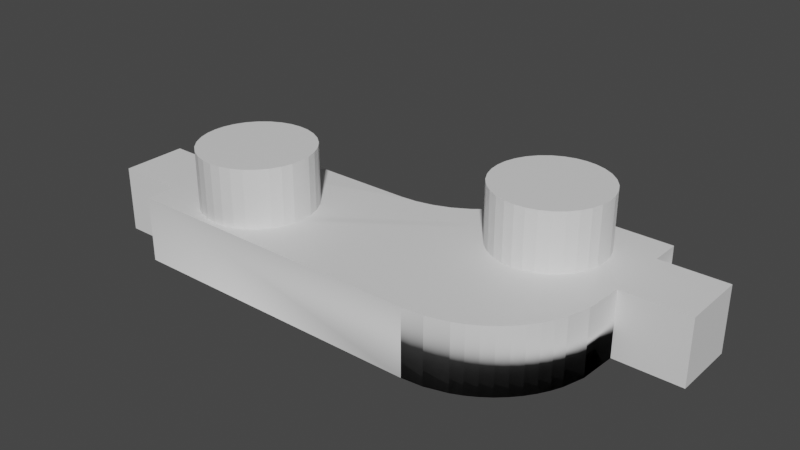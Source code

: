 # Source: kaihl_hotswap.blend  (saved by Blender 2.92.15; exported with 4.5.12 LTS)
import bpy
from mathutils import Matrix  # noqa: F401  (used for matrix-valued properties, if any)

bpy.ops.wm.read_factory_settings(use_empty=True)
scene = bpy.context.scene
scene.name = 'Scene'

# ---- collections
col_collection = bpy.data.collections.new('Collection'); scene.collection.children.link(col_collection)

# ---- materials (node trees are filled in below, after node groups)
mat_default_obj = bpy.data.materials.new('Default OBJ')
mat_default_obj.use_transparent_shadow = False

# ---- material node trees
mat_default_obj.use_nodes = True; mat_default_obj.node_tree.nodes.clear()
_N = mat_default_obj.node_tree.nodes; _L = mat_default_obj.node_tree.links
n0 = _N.new('ShaderNodeBsdfPrincipled'); n0.name = 'Principled BSDF'; n0.location = (10, 300)
n0.distribution = 'GGX'
n0.subsurface_method = 'BURLEY'
n0.inputs[3].default_value = 1.45
n0.inputs[27].default_value = (0.0, 0.0, 0.0, 1.0)
n0.inputs[28].default_value = 1.0
n1 = _N.new('ShaderNodeOutputMaterial'); n1.name = 'Material Output'; n1.location = (300, 300)
_L.new(n0.outputs[0], n1.inputs[0])
n1.is_active_output = True

# ---- world
world_world = bpy.data.worlds.new('World'); scene.world = world_world
world_world.use_nodes = True; world_world.node_tree.nodes.clear()
_N = world_world.node_tree.nodes; _L = world_world.node_tree.links
n0 = _N.new('ShaderNodeOutputWorld'); n0.name = 'World Output'; n0.location = (300, 300)
n1 = _N.new('ShaderNodeBackground'); n1.name = 'Background'; n1.location = (10, 300)
n1.inputs[0].default_value = (0.05088, 0.05088, 0.05088, 1.0)
_L.new(n1.outputs[0], n0.inputs[0])
n0.is_active_output = True
world_world.color = (0.05088, 0.05088, 0.05088)
world_world.use_sun_shadow = False
world_world.sun_shadow_jitter_overblur = 0.0

# ---- meshes
me_object_1 = bpy.data.meshes.new('object_1')
me_object_1.from_pydata([(2.5, 1.72, 2.0), (-5.5, 1.72, 2.0), (2.5, 0.0, 2.0), (-5.5, 0.0, 2.0), (-5.5, 1.72, -2.0), (-0.8102, 1.72, -2.0), (-5.5, 0.0, -2.0), (-0.3752, 1.72, -2.032), (0.4959, 1.72, -2.299), (0.4959, 0.0, -2.299), (0.06532, 0.0, -2.131), (0.06532, 1.72, -2.131), (0.9, 1.72, -2.535), (0.9, 0.0, -2.535), (-0.3752, 0.0, -2.032), (-0.8102, 0.0, -2.0), (1.571, 1.72, -3.176), (1.571, 0.0, -3.176), (1.263, 0.0, -2.831), (1.263, 1.72, -2.831), (1.818, 1.72, -3.554), (1.818, 0.0, -3.554), (2.0, 0.0, -3.95), (2.0, 1.72, -3.95), (5.5, 0.0, -3.95), (5.5, 1.72, -3.95), (5.45, 1.72, -0.4541), (5.289, 1.72, 0.1043), (5.289, 0.0, 0.1043), (5.45, 0.0, -0.4541), (5.011, 1.72, 0.6416), (5.011, 0.0, 0.6416), (5.165, 0.0, 0.3779), (5.165, 1.72, 0.3779), (4.829, 0.0, 0.8909), (4.829, 1.72, 0.8909), (4.621, 1.72, 1.121), (4.621, 0.0, 1.121), (4.142, 1.72, 1.511), (4.142, 0.0, 1.511), (4.391, 0.0, 1.329), (4.391, 1.72, 1.329), (3.878, 1.72, 1.665), (3.878, 0.0, 1.665), (3.046, 1.72, 1.95), (3.046, 0.0, 1.95), (3.604, 0.0, 1.789), (3.604, 1.72, 1.789), (7.26, 6.879e-16, -1.46), (5.5, 3.439e-16, -1.46), (7.26, 1.729, -1.46), (7.26, 1.729, -3.16), (7.26, 5.55e-16, -3.16), (5.5, 2.775e-16, -3.16), (5.5, 1.72, -3.16), (5.5, 1.72, -1.46), (-7.26, -9.133e-17, -0.48), (-7.26, 1.729, -0.48), (-5.5, 1.72, -0.48), (-7.26, 1.729, 1.22), (-7.26, 1.969e-17, 1.22), (-5.5, 1.72, 1.22), (-5.5, 9.844e-18, 1.22), (-5.5, -4.567e-17, -0.48), (4.681, 1.72, -2.546), (4.681, 3.22, -2.546), (4.705, 3.22, -2.28), (4.467, 1.72, -3.079), (4.467, 3.22, -3.079), (4.602, 3.22, -2.817), (4.602, 1.72, -2.817), (4.044, 1.72, -3.502), (4.044, 3.22, -3.502), (4.277, 3.22, -3.312), (4.277, 1.72, -3.312), (3.511, 1.72, -3.716), (3.511, 3.22, -3.716), (3.782, 3.22, -3.637), (3.782, 1.72, -3.637), (2.979, 1.72, -3.716), (2.979, 3.22, -3.716), (3.245, 3.22, -3.74), (3.245, 1.72, -3.74), (2.446, 1.72, -3.502), (2.446, 3.22, -3.502), (2.708, 3.22, -3.637), (2.708, 1.72, -3.637), (2.023, 1.72, -3.079), (2.023, 3.22, -3.079), (2.213, 3.22, -3.312), (2.213, 1.72, -3.312), (1.809, 1.72, -2.546), (1.809, 3.22, -2.546), (1.888, 3.22, -2.817), (1.888, 1.72, -2.817), (1.785, 1.72, -2.28), (1.785, 3.22, -2.28), (1.888, 1.72, -1.743), (1.888, 3.22, -1.743), (1.809, 3.22, -2.014), (1.809, 1.72, -2.014), (2.213, 1.72, -1.248), (2.213, 3.22, -1.248), (2.023, 3.22, -1.481), (2.023, 1.72, -1.481), (2.708, 1.72, -0.9225), (2.708, 3.22, -0.9225), (2.446, 3.22, -1.058), (2.446, 1.72, -1.058), (3.245, 1.72, -0.82), (3.245, 3.22, -0.82), (2.979, 3.22, -0.8444), (2.979, 1.72, -0.8444), (3.782, 1.72, -0.9225), (3.782, 3.22, -0.9225), (3.511, 3.22, -0.8444), (3.511, 1.72, -0.8444), (4.277, 1.72, -1.248), (4.277, 3.22, -1.248), (4.044, 3.22, -1.058), (4.044, 1.72, -1.058), (4.602, 1.72, -1.743), (4.602, 3.22, -1.743), (4.467, 3.22, -1.481), (4.467, 1.72, -1.481), (4.705, 1.72, -2.28), (4.681, 3.22, -2.014), (4.681, 1.72, -2.014), (-1.809, 1.72, 0.1343), (-1.809, 3.22, 0.1343), (-1.785, 3.22, 0.4), (-2.023, 1.72, -0.3989), (-2.023, 3.22, -0.3989), (-1.888, 3.22, -0.1374), (-1.888, 1.72, -0.1374), (-2.446, 1.72, -0.822), (-2.446, 3.22, -0.822), (-2.213, 3.22, -0.6324), (-2.213, 1.72, -0.6324), (-2.979, 1.72, -1.036), (-2.979, 3.22, -1.036), (-2.708, 3.22, -0.9575), (-2.708, 1.72, -0.9575), (-3.511, 1.72, -1.036), (-3.511, 3.22, -1.036), (-3.245, 3.22, -1.06), (-3.245, 1.72, -1.06), (-4.044, 1.72, -0.822), (-4.044, 3.22, -0.822), (-3.782, 3.22, -0.9575), (-3.782, 1.72, -0.9575), (-4.467, 1.72, -0.3989), (-4.467, 3.22, -0.3989), (-4.277, 3.22, -0.6324), (-4.277, 1.72, -0.6324), (-4.681, 1.72, 0.1343), (-4.681, 3.22, 0.1343), (-4.602, 3.22, -0.1374), (-4.602, 1.72, -0.1374), (-4.705, 1.72, 0.4), (-4.705, 3.22, 0.4), (-4.602, 1.72, 0.9374), (-4.602, 3.22, 0.9374), (-4.681, 3.22, 0.6657), (-4.681, 1.72, 0.6657), (-4.277, 1.72, 1.432), (-4.277, 3.22, 1.432), (-4.467, 3.22, 1.199), (-4.467, 1.72, 1.199), (-3.782, 1.72, 1.757), (-3.782, 3.22, 1.757), (-4.044, 3.22, 1.622), (-4.044, 1.72, 1.622), (-3.245, 1.72, 1.86), (-3.245, 3.22, 1.86), (-3.511, 3.22, 1.836), (-3.511, 1.72, 1.836), (-2.708, 1.72, 1.757), (-2.708, 3.22, 1.757), (-2.979, 3.22, 1.836), (-2.979, 1.72, 1.836), (-2.213, 1.72, 1.432), (-2.213, 3.22, 1.432), (-2.446, 3.22, 1.622), (-2.446, 1.72, 1.622), (-1.888, 1.72, 0.9374), (-1.888, 3.22, 0.9374), (-2.023, 3.22, 1.199), (-2.023, 1.72, 1.199), (-1.785, 1.72, 0.4), (-1.809, 3.22, 0.6657), (-1.809, 1.72, 0.6657)], [], [(1, 3, 2, 0), (6, 4, 5, 15), (8, 9, 10, 11), (9, 8, 12, 13), (11, 10, 14, 7), (62, 61, 59, 60), (160, 163, 162, 167, 166, 171, 170, 175, 174, 179, 178, 183, 182, 187, 186, 190, 130, 129, 133, 132, 137, 136, 141, 140, 145, 144, 149, 148, 153, 152, 157, 156), (16, 17, 18, 19), (48, 52, 51, 50), (20, 21, 17, 16), (19, 18, 13, 12), (22, 23, 25, 24), (27, 28, 29, 26), (30, 31, 32, 33), (34, 35, 36, 37), (35, 34, 31, 30), (33, 32, 28, 27), (38, 39, 40, 41), (42, 43, 39, 38), (44, 45, 46, 47), (47, 46, 43, 42), (57, 56, 60, 59), (41, 40, 37, 36), (48, 50, 55, 49), (48, 49, 53, 52), (29, 49, 55, 26), (24, 25, 54, 53), (45, 2, 3, 62, 63, 6, 15, 14, 10, 9, 13, 18, 17, 21, 22, 24, 53, 49, 29, 28, 32, 31, 34, 37, 40, 39, 43, 46), (58, 61, 159, 155), (0, 2, 45, 44), (55, 50, 51, 54), (51, 52, 53, 54), (55, 54, 64, 125), (56, 63, 62, 60), (7, 14, 15, 5), (103, 102, 107, 106, 111, 110, 115, 114, 119, 118, 123, 122, 126, 66, 65, 69, 68, 73, 72, 77, 76, 81, 80, 85, 84, 89, 88, 93, 92, 96, 99, 98), (56, 57, 58, 63), (154, 147, 150, 143, 146, 139, 142, 135, 138, 131, 134, 128, 189, 191, 185, 188, 181, 184, 177, 180, 173, 176, 169, 172, 165, 168, 161, 164, 159, 61, 1, 0, 44, 47, 42, 38, 41, 36, 35, 30, 33, 27, 26, 55, 125, 127, 121, 124, 117, 120, 113, 116, 109, 112, 105, 108, 101, 104, 97, 100, 95, 91, 94, 87, 90, 83, 86, 79, 82, 75, 78, 71, 74, 67, 70, 64, 54, 25, 23, 20, 16, 19, 12, 8, 11, 7, 5, 4, 58, 155, 158, 151), (58, 61, 62, 63), (6, 63, 58, 4), (57, 59, 61, 58), (62, 3, 1, 61), (64, 65, 66, 125), (67, 68, 69, 70), (70, 69, 65, 64), (71, 72, 73, 74), (75, 76, 77, 78), (78, 77, 72, 71), (74, 73, 68, 67), (79, 80, 81, 82), (83, 84, 85, 86), (86, 85, 80, 79), (87, 88, 89, 90), (91, 92, 93, 94), (94, 93, 88, 87), (90, 89, 84, 83), (82, 81, 76, 75), (95, 96, 92, 91), (97, 98, 99, 100), (101, 102, 103, 104), (104, 103, 98, 97), (105, 106, 107, 108), (109, 110, 111, 112), (112, 111, 106, 105), (108, 107, 102, 101), (113, 114, 115, 116), (117, 118, 119, 120), (120, 119, 114, 113), (121, 122, 123, 124), (125, 66, 126, 127), (127, 126, 122, 121), (124, 123, 118, 117), (116, 115, 110, 109), (100, 99, 96, 95), (128, 129, 130, 189), (131, 132, 133, 134), (134, 133, 129, 128), (135, 136, 137, 138), (139, 140, 141, 142), (142, 141, 136, 135), (138, 137, 132, 131), (143, 144, 145, 146), (147, 148, 149, 150), (150, 149, 144, 143), (151, 152, 153, 154), (155, 156, 157, 158), (158, 157, 152, 151), (154, 153, 148, 147), (146, 145, 140, 139), (159, 160, 156, 155), (161, 162, 163, 164), (165, 166, 167, 168), (168, 167, 162, 161), (169, 170, 171, 172), (173, 174, 175, 176), (176, 175, 170, 169), (172, 171, 166, 165), (177, 178, 179, 180), (181, 182, 183, 184), (184, 183, 178, 177), (185, 186, 187, 188), (189, 130, 190, 191), (191, 190, 186, 185), (188, 187, 182, 181), (180, 179, 174, 173), (164, 163, 160, 159), (22, 21, 20, 23)])
_uv = me_object_1.uv_layers.new(name='UVMap')
_uv.uv.foreach_set('vector', [0.7516, 0.7137, 0.705, 0.7137, 0.0, 0.0, 0.9635, 0.1839, 0.705, 0.09473, 0.705, 0.04737, 0.9633, 0.04737, 0.9633, 0.09473, 0.7035, 0.8743, 0.6103, 0.8743, 0.6103, 0.8494, 0.7035, 0.8494, 0.6103, 0.8743, 0.7035, 0.8743, 0.7035, 0.8991, 0.6103, 0.8991, 0.7035, 0.8494, 0.6103, 0.8494, 0.6103, 0.8246, 0.7035, 0.8246, 0.4641, 0.9942, 0.4641, 0.899, 0.5119, 0.899, 0.5119, 0.9466, 0.8823, 0.5253, 0.8823, 0.541, 0.8823, 0.5568, 0.8823, 0.5726, 0.8823, 0.5883, 0.8823, 0.6041, 0.8823, 0.6198, 0.8823, 0.6356, 0.8823, 0.6514, 0.8823, 0.6671, 0.8823, 0.6829, 0.8823, 0.6987, 0.8823, 0.7144, 0.8823, 0.7302, 0.8823, 0.746, 0.8823, 0.7617, 0.8823, 0.7775, 0.8823, 0.2888, 0.8823, 0.3046, 0.8823, 0.3203, 0.8823, 0.3361, 0.8823, 0.3519, 0.8823, 0.3676, 0.8823, 0.3834, 0.8823, 0.3992, 0.8823, 0.4149, 0.8823, 0.4307, 0.8823, 0.4464, 0.8823, 0.4622, 0.8823, 0.478, 0.8823, 0.4937, 0.8823, 0.5095, 0.7035, 0.9488, 0.6103, 0.9488, 0.6103, 0.924, 0.7035, 0.924, 0.607, 0.6059, 0.5133, 0.6535, 0.5601, 0.7011, 0.607, 0.6535, 0.7035, 0.9737, 0.6103, 0.9737, 0.6103, 0.9488, 0.7035, 0.9488, 0.7035, 0.924, 0.6103, 0.924, 0.6103, 0.8991, 0.7035, 0.8991, 0.3683, 0.7997, 0.4149, 0.7997, 0.4149, 0.9925, 0.3683, 0.9925, 0.7696, 0.1365, 0.7696, 0.2313, 0.7373, 0.2313, 0.7373, 0.1365, 0.8019, 0.1365, 0.8019, 0.2313, 0.7858, 0.2313, 0.7858, 0.1365, 0.8181, 0.2313, 0.8181, 0.1365, 0.8342, 0.1365, 0.8342, 0.2313, 0.8181, 0.1365, 0.8181, 0.2313, 0.8019, 0.2313, 0.8019, 0.1365, 0.7858, 0.1365, 0.7858, 0.2313, 0.7696, 0.2313, 0.7696, 0.1365, 0.8666, 0.1365, 0.8666, 0.2313, 0.8504, 0.2313, 0.8504, 0.1365, 0.8827, 0.1365, 0.8827, 0.2313, 0.8666, 0.2313, 0.8666, 0.1365, 0.9312, 0.1365, 0.9312, 0.2313, 0.8989, 0.2313, 0.8989, 0.1365, 0.8989, 0.1365, 0.8989, 0.2313, 0.8827, 0.2313, 0.8827, 0.1365, 0.4153, 0.7504, 0.3685, 0.7028, 0.3217, 0.7504, 0.3217, 0.798, 0.8504, 0.1365, 0.8504, 0.2313, 0.8342, 0.2313, 0.8342, 0.1365, 0.5611, 0.8999, 0.5611, 0.9951, 0.5133, 0.9951, 0.5133, 0.9472, 0.607, 0.6059, 0.5133, 0.9472, 0.0, 0.8344, 0.5513, 0.6059, 0.7373, 0.2313, 0.5133, 0.9472, 0.5133, 0.9951, 0.7373, 0.1365, 0.3683, 0.9925, 0.4149, 0.9925, 0.0, 0.7866, 0.0, 0.8344, 0.0, 0.0, 0.0, 0.0, 0.0, 0.0, 0.0, 0.0, 0.0, 0.0, 0.0, 0.0, 0.0, 0.0, 0.0, 0.0, 0.0, 0.0, 0.0, 0.0, 0.0, 0.0, 0.0, 0.0, 0.0, 0.0, 0.0, 0.0, 0.0, 0.0, 0.0, 0.0, 0.0, 0.0, 0.0, 0.0, 0.0, 0.0, 0.0, 0.0, 0.0, 0.0, 0.0, 0.0, 0.0, 0.0, 0.0, 0.0, 0.0, 0.0, 0.0, 0.0, 0.0, 0.0, 0.0, 0.0, 0.5058, 0.6532, 0.4589, 0.7011, 0.9635, 0.5253, 0.9635, 0.5095, 0.9635, 0.1839, 0.9635, 0.2313, 0.9312, 0.2313, 0.9312, 0.1365, 0.5133, 0.9951, 0.5611, 0.9951, 0.5601, 0.7011, 0.0, 0.7866, 0.04847, 0.7866, 0.04847, 0.8818, 0.0, 0.8344, 0.0, 0.7866, 0.5133, 0.9951, 0.0, 0.7866, 0.8809, 0.2888, 0.8809, 0.273, 0.5611, 0.7997, 0.5133, 0.7997, 0.4641, 0.9942, 0.5119, 0.9942, 0.7035, 0.8246, 0.6103, 0.8246, 0.6103, 0.7997, 0.6569, 0.7997, 0.7997, 0.5726, 0.7997, 0.5883, 0.7997, 0.6041, 0.7997, 0.6198, 0.7997, 0.6356, 0.7997, 0.6514, 0.7997, 0.6671, 0.7997, 0.6829, 0.7997, 0.6987, 0.7997, 0.7144, 0.7997, 0.7302, 0.7997, 0.746, 0.7997, 0.7617, 0.7997, 0.273, 0.7997, 0.2888, 0.7997, 0.3046, 0.7997, 0.3203, 0.7997, 0.3361, 0.7997, 0.3519, 0.7997, 0.3676, 0.7997, 0.3834, 0.7997, 0.3992, 0.7997, 0.4149, 0.7997, 0.4307, 0.7997, 0.4464, 0.7997, 0.4622, 0.7997, 0.478, 0.7997, 0.4937, 0.7997, 0.5095, 0.7997, 0.5253, 0.7997, 0.541, 0.7997, 0.5568, 0.6088, 0.8473, 0.6088, 0.895, 0.5133, 0.8471, 0.5133, 0.7997, 0.9635, 0.4622, 0.9635, 0.4464, 0.9635, 0.4307, 0.9635, 0.4149, 0.9635, 0.3992, 0.9635, 0.3834, 0.9635, 0.3676, 0.9635, 0.3519, 0.9635, 0.3361, 0.9635, 0.3203, 0.9635, 0.3046, 0.9635, 0.2888, 0.9635, 0.273, 0.9635, 0.7617, 0.9635, 0.746, 0.9635, 0.7302, 0.9635, 0.7144, 0.9635, 0.6987, 0.9635, 0.6829, 0.9635, 0.6671, 0.9635, 0.6514, 0.9635, 0.6356, 0.9635, 0.6198, 0.9635, 0.6041, 0.9635, 0.5883, 0.9635, 0.5726, 0.9635, 0.5568, 0.9635, 0.541, 0.9635, 0.5253, 0.4589, 0.7011, 0.7516, 0.7137, 0.7516, 0.273, 0.9312, 0.1365, 0.8989, 0.1365, 0.8827, 0.1365, 0.8666, 0.1365, 0.8504, 0.1365, 0.8342, 0.1365, 0.8181, 0.1365, 0.8019, 0.1365, 0.7858, 0.1365, 0.7696, 0.1365, 0.7373, 0.1365, 0.5133, 0.9951, 0.8809, 0.273, 0.8809, 0.7617, 0.8809, 0.746, 0.8809, 0.7302, 0.8809, 0.7144, 0.8809, 0.6987, 0.8809, 0.6829, 0.8809, 0.6671, 0.8809, 0.6514, 0.8809, 0.6356, 0.8809, 0.6198, 0.8809, 0.6041, 0.8809, 0.5883, 0.8809, 0.5726, 0.8809, 0.5568, 0.8809, 0.541, 0.8809, 0.5253, 0.8809, 0.5095, 0.8809, 0.4937, 0.8809, 0.478, 0.8809, 0.4622, 0.8809, 0.4464, 0.8809, 0.4307, 0.8809, 0.4149, 0.8809, 0.3992, 0.8809, 0.3834, 0.8809, 0.3676, 0.8809, 0.3519, 0.8809, 0.3361, 0.8809, 0.3203, 0.8809, 0.3046, 0.8809, 0.2888, 0.0, 0.7866, 0.4149, 0.9925, 0.4149, 0.7997, 0.7035, 0.9737, 0.7035, 0.9488, 0.7035, 0.924, 0.7035, 0.8991, 0.7035, 0.8743, 0.7035, 0.8494, 0.7035, 0.8246, 0.6569, 0.7997, 0.705, 0.04737, 0.5133, 0.8471, 0.9635, 0.5095, 0.9635, 0.4937, 0.9635, 0.478, 0.5058, 0.6532, 0.4589, 0.7011, 0.4121, 0.6532, 0.4589, 0.6059, 0.705, 0.09473, 0.5133, 0.7997, 0.5133, 0.8471, 0.705, 0.04737, 0.5601, 0.7028, 0.607, 0.7028, 0.5601, 0.7983, 0.5133, 0.7983, 0.4641, 0.9942, 0.705, 0.7137, 0.7516, 0.7137, 0.4641, 0.899, 0.8809, 0.2888, 0.7997, 0.2888, 0.7997, 0.273, 0.8809, 0.273, 0.8809, 0.3203, 0.7997, 0.3203, 0.7997, 0.3046, 0.8809, 0.3046, 0.8809, 0.3046, 0.7997, 0.3046, 0.7997, 0.2888, 0.8809, 0.2888, 0.8809, 0.3519, 0.7997, 0.3519, 0.7997, 0.3361, 0.8809, 0.3361, 0.8809, 0.3834, 0.7997, 0.3834, 0.7997, 0.3676, 0.8809, 0.3676, 0.8809, 0.3676, 0.7997, 0.3676, 0.7997, 0.3519, 0.8809, 0.3519, 0.8809, 0.3361, 0.7997, 0.3361, 0.7997, 0.3203, 0.8809, 0.3203, 0.8809, 0.4149, 0.7997, 0.4149, 0.7997, 0.3992, 0.8809, 0.3992, 0.8809, 0.4464, 0.7997, 0.4464, 0.7997, 0.4307, 0.8809, 0.4307, 0.8809, 0.4307, 0.7997, 0.4307, 0.7997, 0.4149, 0.8809, 0.4149, 0.8809, 0.478, 0.7997, 0.478, 0.7997, 0.4622, 0.8809, 0.4622, 0.8809, 0.5095, 0.7997, 0.5095, 0.7997, 0.4937, 0.8809, 0.4937, 0.8809, 0.4937, 0.7997, 0.4937, 0.7997, 0.478, 0.8809, 0.478, 0.8809, 0.4622, 0.7997, 0.4622, 0.7997, 0.4464, 0.8809, 0.4464, 0.8809, 0.3992, 0.7997, 0.3992, 0.7997, 0.3834, 0.8809, 0.3834, 0.8809, 0.5253, 0.7997, 0.5253, 0.7997, 0.5095, 0.8809, 0.5095, 0.8809, 0.5568, 0.7997, 0.5568, 0.7997, 0.541, 0.8809, 0.541, 0.8809, 0.5883, 0.7997, 0.5883, 0.7997, 0.5726, 0.8809, 0.5726, 0.8809, 0.5726, 0.7997, 0.5726, 0.7997, 0.5568, 0.8809, 0.5568, 0.8809, 0.6198, 0.7997, 0.6198, 0.7997, 0.6041, 0.8809, 0.6041, 0.8809, 0.6514, 0.7997, 0.6514, 0.7997, 0.6356, 0.8809, 0.6356, 0.8809, 0.6356, 0.7997, 0.6356, 0.7997, 0.6198, 0.8809, 0.6198, 0.8809, 0.6041, 0.7997, 0.6041, 0.7997, 0.5883, 0.8809, 0.5883, 0.8809, 0.6829, 0.7997, 0.6829, 0.7997, 0.6671, 0.8809, 0.6671, 0.8809, 0.7144, 0.7997, 0.7144, 0.7997, 0.6987, 0.8809, 0.6987, 0.8809, 0.6987, 0.7997, 0.6987, 0.7997, 0.6829, 0.8809, 0.6829, 0.8809, 0.746, 0.7997, 0.746, 0.7997, 0.7302, 0.8809, 0.7302, 0.8809, 0.7775, 0.7997, 0.7775, 0.7997, 0.7617, 0.8809, 0.7617, 0.8809, 0.7617, 0.7997, 0.7617, 0.7997, 0.746, 0.8809, 0.746, 0.8809, 0.7302, 0.7997, 0.7302, 0.7997, 0.7144, 0.8809, 0.7144, 0.8809, 0.6671, 0.7997, 0.6671, 0.7997, 0.6514, 0.8809, 0.6514, 0.8809, 0.541, 0.7997, 0.541, 0.7997, 0.5253, 0.8809, 0.5253, 0.9635, 0.2888, 0.8823, 0.2888, 0.8823, 0.273, 0.9635, 0.273, 0.9635, 0.3203, 0.8823, 0.3203, 0.8823, 0.3046, 0.9635, 0.3046, 0.9635, 0.3046, 0.8823, 0.3046, 0.8823, 0.2888, 0.9635, 0.2888, 0.9635, 0.3519, 0.8823, 0.3519, 0.8823, 0.3361, 0.9635, 0.3361, 0.9635, 0.3834, 0.8823, 0.3834, 0.8823, 0.3676, 0.9635, 0.3676, 0.9635, 0.3676, 0.8823, 0.3676, 0.8823, 0.3519, 0.9635, 0.3519, 0.9635, 0.3361, 0.8823, 0.3361, 0.8823, 0.3203, 0.9635, 0.3203, 0.9635, 0.4149, 0.8823, 0.4149, 0.8823, 0.3992, 0.9635, 0.3992, 0.9635, 0.4464, 0.8823, 0.4464, 0.8823, 0.4307, 0.9635, 0.4307, 0.9635, 0.4307, 0.8823, 0.4307, 0.8823, 0.4149, 0.9635, 0.4149, 0.9635, 0.478, 0.8823, 0.478, 0.8823, 0.4622, 0.9635, 0.4622, 0.9635, 0.5095, 0.8823, 0.5095, 0.8823, 0.4937, 0.9635, 0.4937, 0.9635, 0.4937, 0.8823, 0.4937, 0.8823, 0.478, 0.9635, 0.478, 0.9635, 0.4622, 0.8823, 0.4622, 0.8823, 0.4464, 0.9635, 0.4464, 0.9635, 0.3992, 0.8823, 0.3992, 0.8823, 0.3834, 0.9635, 0.3834, 0.9635, 0.5253, 0.8823, 0.5253, 0.8823, 0.5095, 0.9635, 0.5095, 0.9635, 0.5568, 0.8823, 0.5568, 0.8823, 0.541, 0.9635, 0.541, 0.9635, 0.5883, 0.8823, 0.5883, 0.8823, 0.5726, 0.9635, 0.5726, 0.9635, 0.5726, 0.8823, 0.5726, 0.8823, 0.5568, 0.9635, 0.5568, 0.9635, 0.6198, 0.8823, 0.6198, 0.8823, 0.6041, 0.9635, 0.6041, 0.9635, 0.6514, 0.8823, 0.6514, 0.8823, 0.6356, 0.9635, 0.6356, 0.9635, 0.6356, 0.8823, 0.6356, 0.8823, 0.6198, 0.9635, 0.6198, 0.9635, 0.6041, 0.8823, 0.6041, 0.8823, 0.5883, 0.9635, 0.5883, 0.9635, 0.6829, 0.8823, 0.6829, 0.8823, 0.6671, 0.9635, 0.6671, 0.9635, 0.7144, 0.8823, 0.7144, 0.8823, 0.6987, 0.9635, 0.6987, 0.9635, 0.6987, 0.8823, 0.6987, 0.8823, 0.6829, 0.9635, 0.6829, 0.9635, 0.746, 0.8823, 0.746, 0.8823, 0.7302, 0.9635, 0.7302, 0.9635, 0.7775, 0.8823, 0.7775, 0.8823, 0.7617, 0.9635, 0.7617, 0.9635, 0.7617, 0.8823, 0.7617, 0.8823, 0.746, 0.9635, 0.746, 0.9635, 0.7302, 0.8823, 0.7302, 0.8823, 0.7144, 0.9635, 0.7144, 0.9635, 0.6671, 0.8823, 0.6671, 0.8823, 0.6514, 0.9635, 0.6514, 0.9635, 0.541, 0.8823, 0.541, 0.8823, 0.5253, 0.9635, 0.5253, 0.6569, 0.9985, 0.6103, 0.9737, 0.7035, 0.9737, 0.7035, 0.9985])
me_object_1.materials.append(mat_default_obj)
me_object_1.use_remesh_fix_poles = True
me_object_1.use_remesh_preserve_attributes = False
me_object_1.use_mirror_vertex_groups = False
me_object_1.update()
me_object_1.normals_split_custom_set([tuple(v) for v in zip(*[iter([0.0, 0.0, 1.0, 0.3417, 0.0, 0.9398, -0.3406, 0.9402, -4.371e-08, 0.08773, 0.02558, 0.9958, 0.9398, -4.108e-08, 0.3417, 0.0, 0.0, -1.0, 0.0, 0.0, -1.0, 0.3755, 1.794e-05, 0.9268, -0.3647, 0.0, -0.9311, -0.2108, 0.0, 0.9775, -0.03071, 1.887e-05, 0.9995, -0.364, 0.0, -0.9314, -0.2109, 3.24e-05, 0.9775, -0.5043, 0.0, -0.8635, -0.5043, 0.0, -0.8635, -0.3346, 0.0, 0.9424, -0.2191, -0.0006711, -0.9757, -0.03059, 0.0, 0.9995, 0.1817, 1.831e-06, 0.9834, -0.2179, 0.0, -0.976, 0.0, 0.0, 1.0, 0.0, 0.0, 1.0, 0.0, 0.0, 1.0, 0.0, 0.0, 1.0, 0.0, 1.0, -4.031e-08, 0.0007286, 1.0, 0.002534, 0.0008159, 1.0, 0.001575, 0.0, 1.0, -4.031e-08, 0.0, 1.0, -4.031e-08, -0.0008186, 1.0, -0.000665, -0.001533, 1.0, -0.0007931, -0.002534, 1.0, -0.0007272, 0.0, 1.0, -4.031e-08, 0.002534, 1.0, -0.0007286, 0.001575, 1.0, -0.0008159, 0.0, 1.0, -4.031e-08, 0.0, 1.0, -4.031e-08, 0.0, 1.0, -4.031e-08, -0.0007491, 1.0, 0.001448, -0.0007285, 1.0, 0.002534, 0.07771, 0.9958, 0.04809, -0.0007021, 1.0, -0.002442, -0.0006615, 1.0, -0.001277, -0.0006952, 1.0, -0.0008558, 0.0, 1.0, -4.031e-08, 0.0005209, 1.0, 0.0004231, 0.00166, 1.0, 0.00086, 0.002535, 1.0, 0.0007256, 0.0, 1.0, -4.031e-08, -0.002534, 1.0, 0.0007285, -0.001447, 1.0, 0.0007497, 0.0, 1.0, -4.031e-08, 0.0, 1.0, -4.031e-08, 0.0005437, 1.0, -0.0006701, 0.0008158, 1.0, -0.001575, 0.0007285, 1.0, -0.002534, -0.7446, 0.0, -0.6675, -0.4435, 0.0, 0.8963, -0.4073, 4.569e-05, 0.9133, -0.7446, 0.0, -0.6675, 1.0, 0.0, 0.0, 1.0, 0.0, 0.0, 1.0, 0.0, 0.0, 1.0, 0.0, 0.0, -0.8381, -1.332e-07, -0.5455, -0.4554, 0.0, 0.8903, -0.4435, 4.766e-05, 0.8963, -0.8373, 0.0, -0.5467, -0.6324, 0.0, -0.7746, -0.4072, 0.0, 0.9133, -0.3346, 4.105e-05, 0.9424, -0.6324, 0.0, -0.7746, -0.4518, 2.168e-05, 0.8921, 0.0, 0.0, -1.0, 0.0, 0.0, -1.0, -0.8122, 0.0, 0.5834, 0.9608, -0.02272, 0.2763, -0.9998, 1.229e-05, -0.01976, -0.9966, -1.552e-08, 0.08297, 0.9611, -0.002205, 0.2763, 0.8638, 0.0, 0.5039, -0.9919, 1.863e-05, -0.1271, -0.9973, -1.921e-08, -0.07297, 0.8638, 0.0, 0.5039, -0.9834, -2.29e-08, -0.1814, 0.7427, 0.0, 0.6696, 0.7427, 0.0, 0.6696, -0.9718, 2.272e-05, -0.2358, 0.8077, 0.0, 0.5895, -0.9834, 2.069e-05, -0.1814, -0.9919, -2.108e-08, -0.127, 0.8077, 0.0, 0.5895, 0.9102, 0.0, 0.4142, -0.9973, 1.656e-05, -0.07304, -0.9998, -1.732e-08, -0.01975, 0.9005, 0.0, 0.4348, 0.5895, -0.0004794, 0.8077, -0.9395, 2.66e-05, -0.3427, -0.9571, -2.633e-08, -0.2897, 0.5895, 0.0, 0.8077, 0.5039, 0.0, 0.8638, -0.9189, 0.0001996, -0.3945, -0.9394, -2.792e-08, -0.3428, 0.5039, 0.0, 0.8638, 0.2763, -0.001103, 0.9611, -0.8422, 3.155e-05, -0.5391, -0.8957, -3.226e-08, -0.4447, 0.2763, -0.02272, 0.9608, 0.4348, 9.932e-10, 0.9005, -0.8957, 3.015e-05, -0.4447, -0.9189, -2.942e-08, -0.3944, 0.4139, 0.0, 0.9103, -1.0, 0.0, 0.0, -1.0, 0.0, 0.0, -1.0, 0.0, 0.0, -1.0, 0.0, 0.0, 0.6696, 0.0, 0.7427, -0.9571, 2.469e-05, -0.2897, -0.9718, -2.465e-08, -0.2358, 0.6696, 0.0, 0.7427, 0.0, 0.0, 1.0, 0.0, 0.0, 1.0, 0.0, 0.0, 1.0, 0.0, 0.0, 1.0, 1.765e-16, -1.0, 5.864e-17, -0.9665, 4.371e-08, 0.2566, -0.8671, 4.371e-08, 0.4982, 1.765e-16, -1.0, 5.864e-17, -0.9965, 6.332e-06, 0.08309, -0.9665, -1.33e-08, 0.2566, 0.9988, 0.0, 0.04973, 0.9989, 1.006e-10, 0.04743, -0.8123, -2.55e-08, 0.5833, 1.0, 0.0, 0.0, 1.0, 0.0, 0.0, -0.8671, 2.38e-05, 0.4982, -0.8422, 4.371e-08, -0.5392, -0.7808, 4.371e-08, -0.6247, 0.9398, 4.371e-08, -0.3417, 0.9763, 4.371e-08, -0.2165, 0.9962, 4.371e-08, 0.0869, 0.9398, 4.371e-08, 0.3417, 0.3754, 4.371e-08, 0.9268, 0.1816, 4.371e-08, 0.9834, -0.03058, 4.371e-08, 0.9995, -0.2108, 4.371e-08, 0.9775, -0.3345, 4.371e-08, 0.9424, -0.4072, 4.371e-08, 0.9133, -0.4434, 4.371e-08, 0.8963, -0.4554, 4.371e-08, 0.8903, -0.4518, 4.371e-08, 0.8921, -0.8122, 4.371e-08, 0.5833, -0.8671, 4.371e-08, 0.4982, -0.9665, 4.371e-08, 0.2566, -0.9965, 4.371e-08, 0.08305, -0.9998, 4.371e-08, -0.01975, -0.9973, 4.371e-08, -0.07301, -0.9919, 4.371e-08, -0.127, -0.9834, 4.371e-08, -0.1814, -0.9718, 4.371e-08, -0.2358, -0.9571, 4.371e-08, -0.2897, -0.9394, 4.371e-08, -0.3427, -0.9189, 4.371e-08, -0.3945, -0.8957, 4.371e-08, -0.4447, 0.0, 1.0, -1.411e-08, 0.0, 1.0, -1.411e-08, 0.0, 1.0, -1.411e-08, -0.00211, 1.0, -0.001582, 0.06551, 0.08773, 0.994, -0.7809, 0.0002418, -0.6247, -0.8422, -3.451e-08, -0.5392, 0.08998, -0.002183, 0.9959, -0.005146, 1.0, 0.0, -0.005146, 1.0, 0.0, -0.005146, 1.0, 0.0, -0.005146, 1.0, 0.0, 0.0, 0.0, -1.0, 0.0, 0.0, -1.0, 0.0, 0.0, -1.0, 0.0, 0.0, -1.0, 0.0, 1.0, -1.411e-08, 0.0, 1.0, -1.411e-08, 0.00211, 1.0, -0.001582, -0.08945, 0.9958, -0.01872, 1.018e-17, -1.0, 4.898e-17, 0.9962, 4.371e-08, 0.08695, 0.9763, 4.371e-08, -0.2165, 4.777e-05, 4.371e-08, 1.0, -0.07269, -0.001774, -0.9974, 0.1817, 5.241e-06, 0.9834, 0.3755, -1.342e-08, 0.9268, 1.292e-05, 0.0, -1.0, 0.0006952, 1.0, 0.0008559, 0.0, 1.0, 6.271e-08, 0.0, 1.0, 6.271e-08, -0.00149, 1.0, -0.0007711, -0.002534, 1.0, -0.0007269, 0.0, 1.0, 6.271e-08, 0.001981, 1.0, -0.0005695, 0.001575, 1.0, -0.0008158, 0.0008186, 1.0, -0.0006649, 0.0, 1.0, 6.271e-08, -0.000544, 1.0, 0.0006698, -0.0008158, 1.0, 0.001575, -0.0007274, 1.0, 0.002534, 0.07771, 0.9958, -0.04809, -0.0006491, 1.0, -0.002257, -0.0008159, 1.0, -0.001575, -0.000665, 1.0, -0.0008185, 0.0, 1.0, 6.271e-08, 0.0008558, 1.0, 0.0006952, 0.00166, 1.0, 0.00086, 0.002534, 1.0, 0.0007297, 0.0, 1.0, 6.271e-08, -0.002534, 1.0, 0.0007286, -0.00166, 1.0, 0.0008601, -0.0008558, 1.0, 0.0006953, 0.0, 1.0, 6.271e-08, 0.0006952, 1.0, -0.0008558, 0.0008158, 1.0, -0.001575, 0.0007152, 1.0, -0.002488, 0.0, 1.0, 6.271e-08, 0.0007286, 1.0, 0.002534, 0.00086, 1.0, 0.00166, 0.0, 0.0, -1.0, 0.0, 0.0, -1.0, 0.0, 0.0, -1.0, 0.0, 0.0, -1.0, 0.0, 1.0, 4.2e-09, -0.0008186, 1.0, 0.0006649, -0.00166, 1.0, 0.0008598, -0.001935, 1.0, 0.0005563, 0.0, 1.0, 4.2e-09, 0.002534, 1.0, 0.0007286, 0.001447, 1.0, 0.0007498, 0.0, 1.0, 4.2e-09, 0.0, 1.0, 4.2e-09, -0.0005444, 1.0, -0.0006695, -0.000882, 1.0, -0.001703, -0.0007272, 1.0, -0.002534, -0.0805, 0.9958, -0.04326, -0.0007021, 1.0, 0.002442, -0.0008821, 1.0, 0.001703, 0.0, 1.0, 4.2e-09, 0.0, 1.0, 4.2e-09, 0.0005209, 1.0, -0.0004231, 0.001532, 1.0, -0.0007945, 0.00258, 1.0, -0.0007417, 0.0, 1.0, 4.2e-09, -0.002534, 1.0, -0.0007286, -0.001575, 1.0, -0.0008159, 0.0, 1.0, 4.2e-09, 0.0, 1.0, 4.2e-09, 0.0006952, 1.0, 0.0008558, 0.0008386, 1.0, 0.001617, 0.0007296, 1.0, 0.002534, 0.0, 1.0, 4.2e-09, 0.0, 1.0, 4.2e-09, 0.0, 1.0, 4.2e-09, 0.0, 1.0, 4.2e-09, -0.001452, 1.0, -0.002143, -0.02184, 0.9997, 0.006279, 0.0, 1.0, 4.2e-09, 0.0, 1.0, 4.2e-09, 0.0, 1.0, 4.2e-09, 0.0, 1.0, 4.2e-09, 0.0, 1.0, 4.2e-09, 0.0, 1.0, 4.2e-09, 0.0, 1.0, 4.2e-09, 0.006278, 0.9997, -0.02184, -0.000596, 1.0, 0.002073, 0.0, 1.0, 4.2e-09, 0.04891, 0.9958, -0.0772, -0.0007286, 1.0, 0.002534, -0.0008159, 1.0, 0.001575, -0.0005441, 1.0, 0.0006698, 0.0, 1.0, 4.2e-09, 0.0008934, 1.0, -0.0007249, 0.001575, 1.0, -0.0008164, 0.002165, 1.0, -0.0006233, 0.0, 1.0, 4.2e-09, -0.002534, 1.0, -0.0007286, -0.001447, 1.0, -0.0007497, 0.0, 1.0, 4.2e-09, 0.0, 1.0, 4.2e-09, 0.0, 1.0, 4.2e-09, 0.0008598, 1.0, 0.00166, 0.0007285, 1.0, 0.002534, 0.0, 1.0, 4.2e-09, 0.0007153, 1.0, -0.002488, 0.0008159, 1.0, -0.001575, 0.0006952, 1.0, -0.0008558, 0.0, 1.0, 4.2e-09, -0.0008558, 1.0, 0.0006952, -0.00166, 1.0, 0.0008599, -0.002534, 1.0, 0.0007285, 0.0, 1.0, 4.2e-09, 0.002534, 1.0, 0.0007286, 0.00166, 1.0, 0.00086, 0.0008558, 1.0, 0.0006952, 0.0, 1.0, 4.2e-09, -0.0006649, 1.0, -0.0008186, -0.0008158, 1.0, -0.001575, -0.000649, 1.0, -0.002258, 0.0, 1.0, 4.2e-09, 0.0, 1.0, 4.2e-09, 0.0, 1.0, 4.2e-09, 0.00142, 1.0, -0.0002252, 0.0, 1.0, 4.2e-09, 0.0, 1.0, 4.2e-09, 0.0, 1.0, 4.2e-09, 0.0, 1.0, 4.2e-09, -0.0005613, 1.0, 0.000126, -0.001195, 1.0, 8.712e-05, -0.07271, 0.9974, 4.189e-09, 0.0, 1.0, 4.2e-09, 0.0, 1.0, 4.2e-09, 0.0007286, 1.0, -0.002534, 0.000838, 1.0, -0.001617, 0.0005441, 1.0, -0.0006698, 1.0, 0.0, 0.0, 1.0, 0.0, 0.0, 0.9763, -7.071e-18, -0.2165, 0.9962, -3.801e-09, 0.08695, -0.9398, 0.3417, -1.494e-08, -0.9962, -0.08695, -4.154e-06, -1.0, 0.0, 0.0, -1.0, 0.0, 0.0, 0.0003861, 1.0, -0.0005665, 1.695e-05, 1.0, -1.279e-05, 0.001395, 1.0, -0.004105, 1.694e-05, 1.0, 0.0, -0.9763, -0.2165, 1.039e-05, -0.9398, 0.3417, 0.0, -1.0, 0.0, 0.0, -1.0, 0.0, 0.0, 0.9961, -1.152e-10, -0.08874, 0.9961, 0.0, -0.08874, 1.0, -4.386e-06, 2.368e-05, 1.0, 3.066e-05, 2.367e-05, 0.8884, -4.82e-11, -0.459, 0.8884, 0.0, -0.459, 0.8879, -0.001774, -0.46, 0.8879, 0.001774, -0.46, 0.9615, -7.334e-11, -0.2747, 0.9615, 0.0, -0.2747, 0.9611, -0.002349, -0.2763, 0.9611, 0.002349, -0.2763, 0.6305, 0.001055, -0.7762, 0.6305, -0.001055, -0.7762, 0.6305, 0.0, -0.7762, 0.6305, 0.0, -0.7762, 0.2763, 0.002637, -0.9611, 0.2763, -0.002637, -0.9611, 0.2745, 8.172e-11, -0.9616, 0.2745, 0.0, -0.9616, 0.46, 0.00187, -0.8879, 0.46, -0.00187, -0.8879, 0.459, 4.82e-11, -0.8884, 0.459, 0.0, -0.8884, 0.7762, 0.0, -0.6305, 0.7762, 0.0, -0.6305, 0.7762, -0.001055, -0.6305, 0.7762, 0.001055, -0.6305, -0.08879, -1.132e-10, -0.9961, -0.08879, 0.0, -0.9961, -0.09136, 0.0, -0.9958, -0.09136, 0.0, -0.9958, -0.459, -4.82e-11, -0.8884, -0.459, 0.0, -0.8884, -0.46, -0.00187, -0.8879, -0.46, 0.00187, -0.8879, -0.2745, -8.172e-11, -0.9616, -0.2745, 0.0, -0.9616, -0.2763, -0.002637, -0.9611, -0.2763, 0.002637, -0.9611, -0.7762, 0.0009108, -0.6305, -0.7762, -0.0009108, -0.6305, -0.7762, 0.0, -0.6305, -0.7762, 0.0, -0.6305, -0.9611, 0.002637, -0.2763, -0.9611, -0.002637, -0.2763, -0.9616, 7.753e-11, -0.2746, -0.9616, 0.0, -0.2746, -0.8879, 0.001774, -0.46, -0.8879, -0.001774, -0.46, -0.8884, 4.82e-11, -0.459, -0.8884, 0.0, -0.459, -0.6305, 0.0, -0.7762, -0.6305, 0.0, -0.7762, -0.6305, -0.001151, -0.7762, -0.6305, 0.001151, -0.7762, 0.09136, 0.0, -0.9958, 0.09136, 0.0, -0.9958, 0.08874, -6.32e-07, -0.9961, 0.08874, 0.0, -0.9961, -0.9958, 0.0, -0.09136, -0.9958, 0.0, -0.09136, -0.9961, 1.132e-10, -0.08879, -0.9961, 0.0, -0.08879, -0.9616, 8.951e-08, 0.2745, -0.9616, 0.0, 0.2745, -0.9611, -0.002637, 0.2763, -0.9611, 0.002637, 0.2763, -0.7762, 0.0, 0.6305, -0.7762, 0.0, 0.6305, -0.7762, 0.0, 0.6305, -0.7762, 0.0, 0.6305, -0.8884, -4.82e-11, 0.459, -0.8884, 0.0, 0.459, -0.8879, -0.00187, 0.46, -0.8879, 0.00187, 0.46, -0.46, 0.001774, 0.8879, -0.46, -0.001774, 0.8879, -0.46, 0.0, 0.8879, -0.46, 0.0, 0.8879, -0.09136, 0.0, 0.9958, -0.09136, 0.0, 0.9958, -0.08874, 2.276e-06, 0.9961, -0.08874, 0.0, 0.9961, -0.2763, 0.002061, 0.9611, -0.2763, -0.002637, 0.9611, -0.2747, 9.648e-07, 0.9615, -0.2747, 0.0, 0.9615, -0.6305, 0.001103, 0.7762, -0.6305, -0.001103, 0.7762, -0.6305, 0.0, 0.7762, -0.6305, 0.0, 0.7762, 0.2747, -9.648e-07, 0.9615, 0.2747, 0.0, 0.9615, 0.2763, -0.002061, 0.9611, 0.2763, 0.002253, 0.9611, 0.6305, 0.0, 0.7762, 0.6305, 0.0, 0.7762, 0.6305, -0.001055, 0.7762, 0.6305, 0.001151, 0.7762, 0.46, 0.0, 0.8879, 0.46, 0.0, 0.8879, 0.46, -0.001774, 0.8879, 0.46, 0.001774, 0.8879, 0.8879, 0.001774, 0.46, 0.8879, -0.001774, 0.46, 0.8883, 3.772e-11, 0.4592, 0.8883, 0.0, 0.4592, 1.0, 4.386e-06, -2.368e-05, 1.0, -3.066e-05, -2.367e-05, 0.9961, 1.516e-06, 0.08874, 0.9961, 0.0, 0.08874, 0.9611, 0.001965, 0.2763, 0.9611, -0.002541, 0.2763, 0.9616, 7.753e-11, 0.2746, 0.9616, 0.0, 0.2746, 0.7762, 0.0009588, 0.6305, 0.7762, -0.0009588, 0.6305, 0.7762, 0.0, 0.6305, 0.7762, 0.0, 0.6305, 0.08874, -1.516e-06, 0.9961, 0.08874, 0.0, 0.9961, 0.09136, 0.0, 0.9958, 0.09136, 0.0, 0.9958, -0.9961, -1.132e-10, 0.08879, -0.9961, 0.0, 0.08879, -0.9958, 0.0, 0.09136, -0.9958, 0.0, 0.09136, 0.996, 6.09e-07, -0.08883, 0.996, 0.0, -0.08883, 1.0, -4.386e-06, 2.282e-05, 1.0, 4.366e-06, 2.282e-05, 0.8884, -9.516e-07, -0.459, 0.8884, 0.0, -0.459, 0.8879, -0.001918, -0.46, 0.8879, 0.001918, -0.46, 0.9615, -6.496e-11, -0.2749, 0.9615, 0.0, -0.2749, 0.9611, -0.002637, -0.2763, 0.9611, 0.002637, -0.2763, 0.6305, 0.0006711, -0.7762, 0.6305, -0.0006711, -0.7762, 0.6305, 0.0, -0.7762, 0.6305, 0.0, -0.7762, 0.2763, 0.002061, -0.9611, 0.2763, -0.002637, -0.9611, 0.2747, -8.033e-08, -0.9615, 0.2747, 0.0, -0.9615, 0.46, 0.001582, -0.8879, 0.46, -0.00187, -0.8879, 0.46, 0.0, -0.8879, 0.46, 0.0, -0.8879, 0.7762, 0.0, -0.6305, 0.7762, 0.0, -0.6305, 0.7762, -0.0006711, -0.6305, 0.7762, 0.0008629, -0.6305, -0.08874, -1.152e-10, -0.9961, -0.08874, 0.0, -0.9961, -0.09136, 0.0, -0.9958, -0.09136, 0.0, -0.9958, -0.46, 0.0, -0.8879, -0.46, 0.0, -0.8879, -0.46, -0.001582, -0.8879, -0.46, 0.00187, -0.8879, -0.2747, 8.033e-08, -0.9615, -0.2747, 0.0, -0.9615, -0.2763, -0.002061, -0.9611, -0.2763, 0.002061, -0.9611, -0.7762, 0.0005753, -0.6305, -0.7762, -0.0009108, -0.6305, -0.7762, 0.0, -0.6305, -0.7762, 0.0, -0.6305, -0.9611, 0.002637, -0.2763, -0.9611, -0.002637, -0.2763, -0.9616, 7.963e-11, -0.2746, -0.9616, 0.0, -0.2746, -0.8879, 0.001774, -0.46, -0.8879, -0.001774, -0.46, -0.8884, 6.894e-07, -0.4591, -0.8884, 0.0, -0.4591, -0.6305, 0.0, -0.7762, -0.6305, 0.0, -0.7762, -0.6305, -0.001055, -0.7762, -0.6305, 0.001055, -0.7762, 0.09136, 0.0, -0.9958, 0.09136, 0.0, -0.9958, 0.08874, 4.171e-06, -0.9961, 0.08874, 0.0, -0.9961, -0.9958, 0.0, -0.09136, -0.9958, 0.0, -0.09136, -0.9961, 1.152e-10, -0.08874, -0.9961, 0.0, -0.08874, -0.9616, -1.275e-06, 0.2746, -0.9616, 0.0, 0.2746, -0.9611, -0.001965, 0.2763, -0.9611, 0.002637, 0.2763, -0.7762, 0.0, 0.6305, -0.7762, 0.0, 0.6305, -0.7762, -0.001151, 0.6305, -0.7762, 0.001151, 0.6305, -0.8879, 0.0, 0.46, -0.8879, 0.0, 0.46, -0.8879, -0.001678, 0.46, -0.8879, 0.001822, 0.46, -0.46, 0.001774, 0.8879, -0.46, -0.001726, 0.8879, -0.46, 0.0, 0.8879, -0.46, 0.0, 0.8879, -0.09136, 0.0, 0.9958, -0.09136, 0.0, 0.9958, -0.08874, 1.896e-06, 0.9961, -0.08874, 0.0, 0.9961, -0.2763, 0.002685, 0.9611, -0.2763, -0.002637, 0.9611, -0.2746, 1.275e-06, 0.9616, -0.2746, 0.0, 0.9616, -0.6305, 0.001055, 0.7762, -0.6305, -0.001055, 0.7762, -0.6305, 0.0, 0.7762, -0.6305, 0.0, 0.7762, 0.2746, -1.275e-06, 0.9616, 0.2746, 0.0, 0.9616, 0.2763, -0.002685, 0.9611, 0.2763, 0.002685, 0.9611, 0.6305, 0.0, 0.7762, 0.6305, 0.0, 0.7762, 0.6305, -0.0006711, 0.7762, 0.6305, 0.0006711, 0.7762, 0.46, 0.0, 0.8879, 0.46, 0.0, 0.8879, 0.46, -0.001774, 0.8879, 0.46, 0.001726, 0.8879, 0.8879, 0.001678, 0.46, 0.8879, -0.001678, 0.46, 0.8879, 0.0, 0.46, 0.8879, 0.0, 0.46, 1.0, 4.386e-06, -2.28e-05, 1.0, -4.366e-06, -2.28e-05, 0.996, 1.111e-10, 0.08883, 0.996, 0.0, 0.08883, 0.9611, 0.002637, 0.2763, 0.9611, -0.002637, 0.2763, 0.9616, 1.075e-06, 0.2745, 0.9616, 0.0, 0.2745, 0.7762, 0.0, 0.6305, 0.7762, 0.0, 0.6305, 0.7762, 0.0, 0.6305, 0.7762, 0.0, 0.6305, 0.08874, -1.152e-10, 0.9961, 0.08874, 0.0, 0.9961, 0.09136, 0.0, 0.9958, 0.09136, 0.0, 0.9958, -0.9961, -1.896e-06, 0.08874, -0.9961, 0.0, 0.08874, -0.9958, 0.0, 0.09136, -0.9958, 0.0, 0.09136, -0.4517, 0.0, 0.8922, -0.4555, 4.795e-05, 0.8903, -0.9085, -0.001325, -0.4178, -0.9368, 3.178e-09, -0.35])] * 3)])

# ---- objects
ob_hotswap = bpy.data.objects.new('hotswap', me_object_1)

# ---- transforms, parenting, visibility, modifiers, constraints
ob_hotswap.location = (0.0, 0.0, 0.0)
ob_hotswap.rotation_euler = (1.571, -0.0, 0.0)
ob_hotswap.lineart.crease_threshold = 0.0

# ---- collection membership
col_collection.objects.link(ob_hotswap)

# ---- scene / render settings (as saved in the file)
scene.frame_start = 1; scene.frame_end = 250; scene.frame_set(1)
scene.render.engine = 'BLENDER_EEVEE_NEXT'
scene.cycles.use_denoising = False
scene.cycles.samples = 128
scene.cycles.sampling_pattern = 'TABULATED_SOBOL'
scene.cycles.use_adaptive_sampling = False
scene.cycles.use_light_tree = False
scene.view_settings.view_transform = 'Filmic'
bpy.context.view_layer.update()

# ---- added for rendering (the .blend has no active camera and no usable light): camera, sun
cam_auto = bpy.data.cameras.new('AutoCamera')
cam_auto.lens = 50.0
cam_auto.sensor_width = 36.0
cam_auto.clip_end = 1000.0
ob_auto_camera = bpy.data.objects.new('AutoCamera', cam_auto)
scene.collection.objects.link(ob_auto_camera)
ob_auto_camera.location = (14.821, -16.8102, 13.4668)
ob_auto_camera.rotation_euler = (1.09748, -7.21219e-08, 0.694738)
scene.camera = ob_auto_camera
light_auto_sun = bpy.data.lights.new('AutoSun', 'SUN')
light_auto_sun.energy = 3.0
light_auto_sun.angle = 0.0523599
ob_auto_sun = bpy.data.objects.new('AutoSun', light_auto_sun)
scene.collection.objects.link(ob_auto_sun)
ob_auto_sun.rotation_euler = (0.872665, 0.174533, 0.523599)
bpy.context.view_layer.update()
